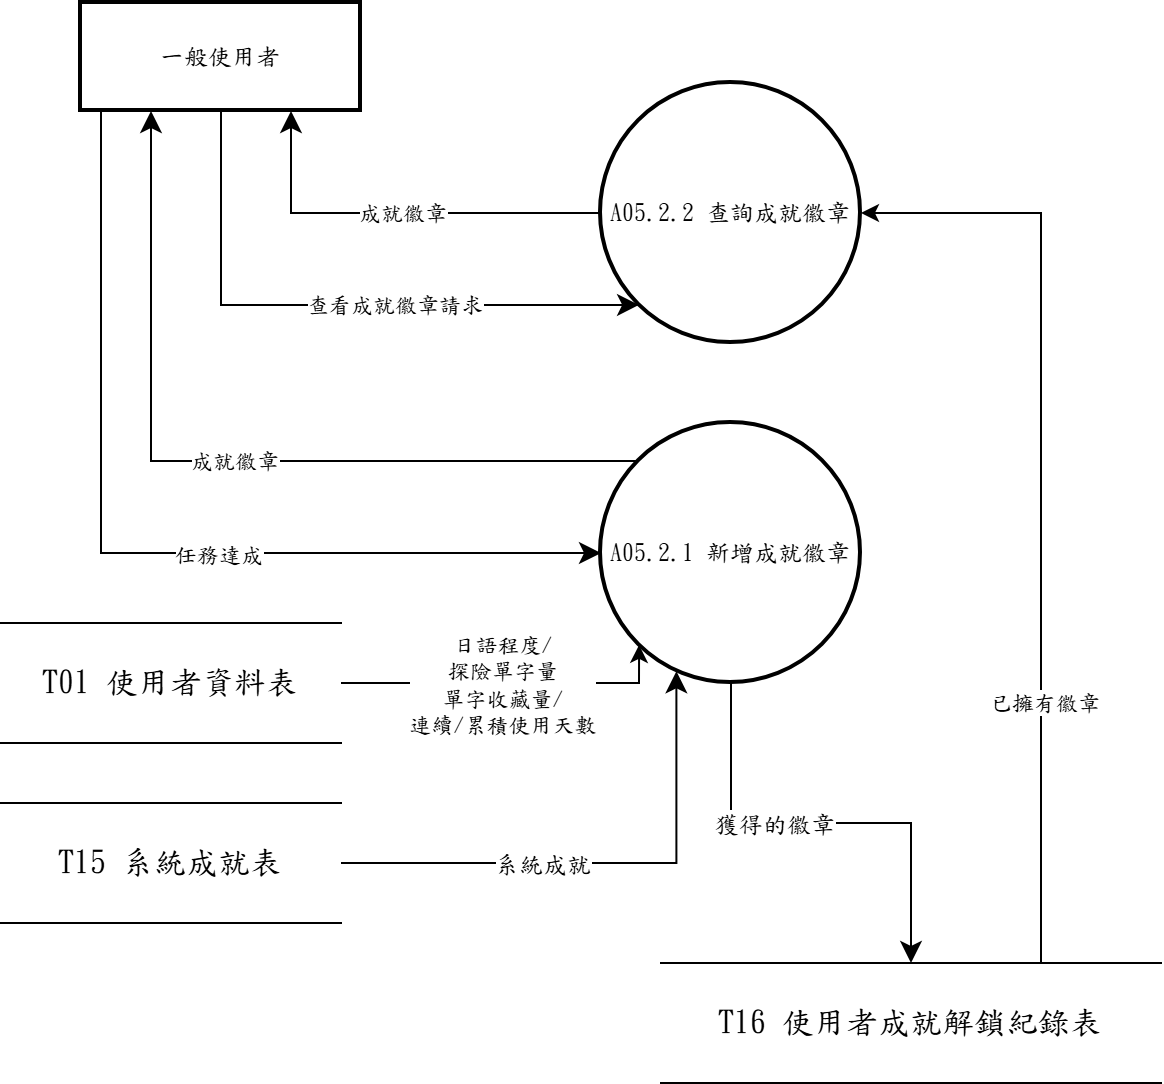

The diagram above was exported from draw.io. Its source (the exported page's mxGraphModel, read from the mxfile embedded in the PNG):
<mxGraphModel dx="1030" dy="562" grid="1" gridSize="10" guides="1" tooltips="1" connect="1" arrows="1" fold="1" page="1" pageScale="1" pageWidth="1654" pageHeight="1169" math="0" shadow="0">
  <root>
    <mxCell id="0" />
    <mxCell id="1" parent="0" />
    <mxCell id="GdFFE3snI51vpRzwIU_c-1" parent="1" style="ellipse;aspect=fixed;strokeWidth=2;whiteSpace=wrap;fontFamily=標楷體;" value="A05.2.1 新增成就徽章" vertex="1">
      <mxGeometry height="130" width="130" x="520" y="630" as="geometry" />
    </mxCell>
    <mxCell id="3P6KESc5bGbHbg89i41t-1" edge="1" parent="1" source="GdFFE3snI51vpRzwIU_c-1" style="edgeStyle=orthogonalEdgeStyle;rounded=0;orthogonalLoop=1;jettySize=auto;html=1;entryX=0.5;entryY=0;entryDx=0;entryDy=0;fontSize=12;startSize=8;endSize=8;exitX=0.5;exitY=1;exitDx=0;exitDy=0;" target="3P6KESc5bGbHbg89i41t-9">
      <mxGeometry relative="1" as="geometry">
        <mxPoint x="652" y="780" as="sourcePoint" />
        <mxPoint x="693.7499999999998" y="854" as="targetPoint" />
      </mxGeometry>
    </mxCell>
    <mxCell id="3P6KESc5bGbHbg89i41t-2" connectable="0" parent="3P6KESc5bGbHbg89i41t-1" style="edgeLabel;html=1;align=center;verticalAlign=middle;resizable=0;points=[];fontSize=12;fontFamily=標楷體;" value="獲得的徽章" vertex="1">
      <mxGeometry relative="1" x="-0.2079" as="geometry">
        <mxPoint as="offset" />
      </mxGeometry>
    </mxCell>
    <mxCell id="3P6KESc5bGbHbg89i41t-3" edge="1" parent="1" source="3P6KESc5bGbHbg89i41t-5" style="rounded=0;orthogonalLoop=1;jettySize=auto;html=1;exitX=1;exitY=0.5;exitDx=0;exitDy=0;fontSize=12;startSize=8;endSize=8;entryX=0.29;entryY=0.955;entryDx=0;entryDy=0;edgeStyle=orthogonalEdgeStyle;entryPerimeter=0;" target="GdFFE3snI51vpRzwIU_c-1">
      <mxGeometry relative="1" as="geometry">
        <mxPoint x="1060" y="429.9999999999998" as="sourcePoint" />
        <mxPoint x="760" y="645" as="targetPoint" />
      </mxGeometry>
    </mxCell>
    <mxCell id="3P6KESc5bGbHbg89i41t-4" connectable="0" parent="3P6KESc5bGbHbg89i41t-3" style="edgeLabel;html=1;align=center;verticalAlign=middle;resizable=0;points=[];fontSize=12;fontFamily=標楷體;" value="系統成就" vertex="1">
      <mxGeometry relative="1" x="-0.0325" y="-5" as="geometry">
        <mxPoint x="-27" y="-5" as="offset" />
      </mxGeometry>
    </mxCell>
    <mxCell id="3P6KESc5bGbHbg89i41t-5" parent="1" style="shape=partialRectangle;whiteSpace=wrap;html=1;left=0;right=0;fontFamily=標楷體;" value="&lt;span lang=&quot;EN-US&quot; style=&quot;font-size: 12pt;&quot;&gt;T15&amp;nbsp;&lt;/span&gt;&lt;span style=&quot;font-size: 12pt;&quot;&gt;系統成就表&lt;/span&gt;" vertex="1">
      <mxGeometry height="60" width="170" x="220" y="820" as="geometry" />
    </mxCell>
    <mxCell id="3P6KESc5bGbHbg89i41t-6" edge="1" parent="1" source="3P6KESc5bGbHbg89i41t-8" style="edgeStyle=orthogonalEdgeStyle;rounded=0;orthogonalLoop=1;jettySize=auto;html=1;exitX=0.5;exitY=1;exitDx=0;exitDy=0;fontSize=12;startSize=8;endSize=8;entryX=0;entryY=1;entryDx=0;entryDy=0;" target="GdFFE3snI51vpRzwIU_c-2">
      <mxGeometry relative="1" as="geometry">
        <mxPoint x="630.1925930159214" y="640" as="targetPoint" />
      </mxGeometry>
    </mxCell>
    <mxCell id="3P6KESc5bGbHbg89i41t-7" connectable="0" parent="3P6KESc5bGbHbg89i41t-6" style="edgeLabel;html=1;align=center;verticalAlign=middle;resizable=0;points=[];fontFamily=標楷體;" value="查看成就徽章請求" vertex="1">
      <mxGeometry relative="1" x="0.2035" as="geometry">
        <mxPoint as="offset" />
      </mxGeometry>
    </mxCell>
    <mxCell id="3P6KESc5bGbHbg89i41t-8" parent="1" style="whiteSpace=wrap;strokeWidth=2;fontFamily=標楷體;" value="一般使用者" vertex="1">
      <mxGeometry height="54" width="140" x="260" y="420" as="geometry" />
    </mxCell>
    <mxCell id="3P6KESc5bGbHbg89i41t-9" parent="1" style="shape=partialRectangle;whiteSpace=wrap;html=1;left=0;right=0;fontFamily=標楷體;" value="&lt;span lang=&quot;EN-US&quot; style=&quot;font-size: 12pt;&quot;&gt;T16&amp;nbsp;&lt;/span&gt;&lt;span style=&quot;font-size: 12pt;&quot;&gt;使用者成就解鎖紀錄表&lt;/span&gt;" vertex="1">
      <mxGeometry height="60" width="250" x="550" y="900" as="geometry" />
    </mxCell>
    <mxCell id="3P6KESc5bGbHbg89i41t-10" edge="1" parent="1" source="GdFFE3snI51vpRzwIU_c-2" style="rounded=0;orthogonalLoop=1;jettySize=auto;html=1;exitX=0;exitY=0.5;exitDx=0;exitDy=0;entryX=0.75;entryY=1;entryDx=0;entryDy=0;fontSize=12;startSize=8;endSize=8;edgeStyle=orthogonalEdgeStyle;" target="3P6KESc5bGbHbg89i41t-8">
      <mxGeometry relative="1" as="geometry">
        <mxPoint x="649.0380592228744" y="599.0380592228744" as="sourcePoint" />
      </mxGeometry>
    </mxCell>
    <mxCell id="3P6KESc5bGbHbg89i41t-11" connectable="0" parent="3P6KESc5bGbHbg89i41t-10" style="edgeLabel;html=1;align=center;verticalAlign=middle;resizable=0;points=[];fontFamily=標楷體;" value="成就徽章" vertex="1">
      <mxGeometry relative="1" x="-0.0332" y="-1" as="geometry">
        <mxPoint as="offset" />
      </mxGeometry>
    </mxCell>
    <mxCell id="3P6KESc5bGbHbg89i41t-13" parent="1" style="shape=partialRectangle;whiteSpace=wrap;html=1;left=0;right=0;fontFamily=標楷體;" value="&lt;span lang=&quot;EN-US&quot; style=&quot;font-size: 12pt;&quot;&gt;T01&amp;nbsp;&lt;/span&gt;&lt;span style=&quot;font-size: 12pt;&quot;&gt;使用者資料表&lt;/span&gt;" vertex="1">
      <mxGeometry height="60" width="170" x="220" y="730" as="geometry" />
    </mxCell>
    <mxCell id="3P6KESc5bGbHbg89i41t-14" edge="1" parent="1" source="3P6KESc5bGbHbg89i41t-13" style="rounded=0;orthogonalLoop=1;jettySize=auto;html=1;exitX=1;exitY=0.5;exitDx=0;exitDy=0;entryX=0;entryY=1;entryDx=0;entryDy=0;edgeStyle=orthogonalEdgeStyle;" target="GdFFE3snI51vpRzwIU_c-1">
      <mxGeometry relative="1" as="geometry">
        <Array as="points">
          <mxPoint x="539" y="760" />
        </Array>
        <mxPoint x="725.4099999999999" y="578.5" as="sourcePoint" />
        <mxPoint x="740.9619407771254" y="599.0380592228746" as="targetPoint" />
      </mxGeometry>
    </mxCell>
    <mxCell id="3P6KESc5bGbHbg89i41t-15" connectable="0" parent="3P6KESc5bGbHbg89i41t-14" style="edgeLabel;html=1;align=center;verticalAlign=middle;resizable=0;points=[];fontFamily=標楷體;" value="日語程度/&lt;div&gt;探險單字量&lt;br&gt;&lt;div&gt;單字收藏量/&lt;/div&gt;&lt;div&gt;連續/累積使用天數&lt;/div&gt;&lt;/div&gt;" vertex="1">
      <mxGeometry relative="1" x="0.1425" y="1" as="geometry">
        <mxPoint x="-16" y="1" as="offset" />
      </mxGeometry>
    </mxCell>
    <mxCell id="3P6KESc5bGbHbg89i41t-16" edge="1" parent="1" source="3P6KESc5bGbHbg89i41t-9" style="edgeStyle=orthogonalEdgeStyle;rounded=0;orthogonalLoop=1;jettySize=auto;html=1;entryX=1;entryY=0.5;entryDx=0;entryDy=0;exitX=0.75;exitY=0;exitDx=0;exitDy=0;" target="GdFFE3snI51vpRzwIU_c-2">
      <mxGeometry relative="1" as="geometry">
        <Array as="points">
          <mxPoint x="740" y="900" />
          <mxPoint x="740" y="525" />
        </Array>
        <mxPoint x="740.9619407771254" y="690.9619407771254" as="targetPoint" />
      </mxGeometry>
    </mxCell>
    <mxCell id="3P6KESc5bGbHbg89i41t-17" connectable="0" parent="3P6KESc5bGbHbg89i41t-16" style="edgeLabel;html=1;align=center;verticalAlign=middle;resizable=0;points=[];fontFamily=標楷體;" value="已擁有徽章" vertex="1">
      <mxGeometry relative="1" x="-0.429" y="-1" as="geometry">
        <mxPoint as="offset" />
      </mxGeometry>
    </mxCell>
    <mxCell id="GdFFE3snI51vpRzwIU_c-2" parent="1" style="ellipse;aspect=fixed;strokeWidth=2;whiteSpace=wrap;fontFamily=標楷體;" value="A05.2.2 查詢成就徽章" vertex="1">
      <mxGeometry height="130" width="130" x="520" y="460" as="geometry" />
    </mxCell>
    <mxCell id="d6vOEDZxr12iUDA_OYgu-1" edge="1" parent="1" source="3P6KESc5bGbHbg89i41t-8" style="edgeStyle=orthogonalEdgeStyle;rounded=0;orthogonalLoop=1;jettySize=auto;html=1;exitX=0;exitY=1;exitDx=0;exitDy=0;fontSize=12;startSize=8;endSize=8;entryX=0;entryY=0.5;entryDx=0;entryDy=0;" target="GdFFE3snI51vpRzwIU_c-1">
      <mxGeometry relative="1" as="geometry">
        <Array as="points">
          <mxPoint x="270" y="474" />
          <mxPoint x="270" y="695" />
        </Array>
        <mxPoint x="220" y="646.5" as="sourcePoint" />
        <mxPoint x="429" y="743.5" as="targetPoint" />
      </mxGeometry>
    </mxCell>
    <mxCell id="d6vOEDZxr12iUDA_OYgu-2" connectable="0" parent="d6vOEDZxr12iUDA_OYgu-1" style="edgeLabel;html=1;align=center;verticalAlign=middle;resizable=0;points=[];fontFamily=標楷體;" value="任務達成" vertex="1">
      <mxGeometry relative="1" x="0.2035" as="geometry">
        <mxPoint as="offset" />
      </mxGeometry>
    </mxCell>
    <mxCell id="d6vOEDZxr12iUDA_OYgu-3" edge="1" parent="1" source="GdFFE3snI51vpRzwIU_c-1" style="rounded=0;orthogonalLoop=1;jettySize=auto;html=1;exitX=0;exitY=0;exitDx=0;exitDy=0;entryX=0.25;entryY=1;entryDx=0;entryDy=0;fontSize=12;startSize=8;endSize=8;edgeStyle=orthogonalEdgeStyle;" target="3P6KESc5bGbHbg89i41t-8">
      <mxGeometry relative="1" as="geometry">
        <mxPoint x="410" y="697.5" as="sourcePoint" />
        <mxPoint x="255" y="646.5" as="targetPoint" />
      </mxGeometry>
    </mxCell>
    <mxCell id="d6vOEDZxr12iUDA_OYgu-4" connectable="0" parent="d6vOEDZxr12iUDA_OYgu-3" style="edgeLabel;html=1;align=center;verticalAlign=middle;resizable=0;points=[];fontFamily=標楷體;" value="成就徽章" vertex="1">
      <mxGeometry relative="1" x="-0.0332" y="-1" as="geometry">
        <mxPoint as="offset" />
      </mxGeometry>
    </mxCell>
  </root>
</mxGraphModel>